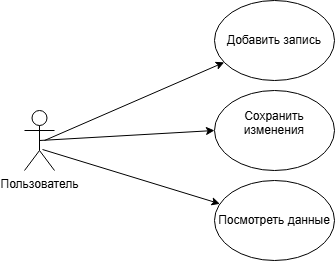

The diagram above was exported from draw.io. Its source (the exported page's mxGraphModel, read from the mxfile embedded in the PNG):
<mxGraphModel dx="1674" dy="738" grid="1" gridSize="10" guides="1" tooltips="1" connect="1" arrows="1" fold="1" page="1" pageScale="1" pageWidth="827" pageHeight="1169" math="0" shadow="0">
  <root>
    <mxCell id="0" />
    <mxCell id="1" parent="0" />
    <mxCell id="ozAO3Kbkhs7jHE9T3G2R-1" value="&lt;div&gt;Пользователь&lt;/div&gt;" style="shape=umlActor;verticalLabelPosition=bottom;verticalAlign=top;html=1;" vertex="1" parent="1">
      <mxGeometry x="170" y="240" width="30" height="60" as="geometry" />
    </mxCell>
    <mxCell id="ozAO3Kbkhs7jHE9T3G2R-2" value="&lt;div&gt;Добавить запись&lt;/div&gt;" style="ellipse;whiteSpace=wrap;html=1;" vertex="1" parent="1">
      <mxGeometry x="360" y="130" width="120" height="80" as="geometry" />
    </mxCell>
    <mxCell id="ozAO3Kbkhs7jHE9T3G2R-3" value="&lt;div&gt;Посмотреть данные&lt;/div&gt;" style="ellipse;whiteSpace=wrap;html=1;" vertex="1" parent="1">
      <mxGeometry x="360" y="310" width="120" height="80" as="geometry" />
    </mxCell>
    <mxCell id="ozAO3Kbkhs7jHE9T3G2R-4" value="&#10;&lt;div&gt;Сохранить изменения&lt;/div&gt;&#10;&#10;" style="ellipse;whiteSpace=wrap;html=1;" vertex="1" parent="1">
      <mxGeometry x="360" y="220" width="120" height="80" as="geometry" />
    </mxCell>
    <mxCell id="ozAO3Kbkhs7jHE9T3G2R-5" value="" style="endArrow=classic;html=1;rounded=0;exitX=0.5;exitY=0.5;exitDx=0;exitDy=0;exitPerimeter=0;" edge="1" parent="1" source="ozAO3Kbkhs7jHE9T3G2R-1">
      <mxGeometry width="50" height="50" relative="1" as="geometry">
        <mxPoint x="390" y="310" as="sourcePoint" />
        <mxPoint x="360" y="260" as="targetPoint" />
      </mxGeometry>
    </mxCell>
    <mxCell id="ozAO3Kbkhs7jHE9T3G2R-6" value="" style="endArrow=classic;html=1;rounded=0;" edge="1" parent="1" target="ozAO3Kbkhs7jHE9T3G2R-2">
      <mxGeometry width="50" height="50" relative="1" as="geometry">
        <mxPoint x="190" y="270" as="sourcePoint" />
        <mxPoint x="240" y="220" as="targetPoint" />
      </mxGeometry>
    </mxCell>
    <mxCell id="ozAO3Kbkhs7jHE9T3G2R-7" value="" style="endArrow=classic;html=1;rounded=0;exitX=0.6;exitY=0.65;exitDx=0;exitDy=0;exitPerimeter=0;" edge="1" parent="1" source="ozAO3Kbkhs7jHE9T3G2R-1" target="ozAO3Kbkhs7jHE9T3G2R-3">
      <mxGeometry width="50" height="50" relative="1" as="geometry">
        <mxPoint x="390" y="310" as="sourcePoint" />
        <mxPoint x="440" y="260" as="targetPoint" />
      </mxGeometry>
    </mxCell>
  </root>
</mxGraphModel>